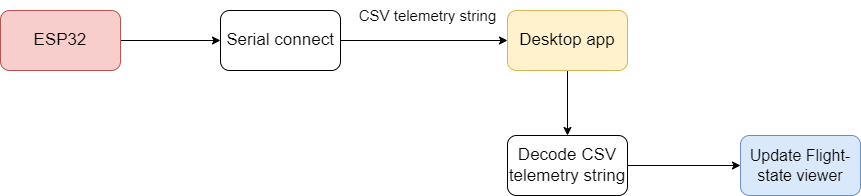

The diagram above was exported from draw.io. Its source (the exported page's mxGraphModel, read from the mxfile embedded in the PNG):
<mxGraphModel dx="1292" dy="774" grid="1" gridSize="10" guides="1" tooltips="1" connect="1" arrows="1" fold="1" page="1" pageScale="1" pageWidth="1654" pageHeight="1169" math="0" shadow="0">
  <root>
    <mxCell id="0" />
    <mxCell id="1" parent="0" />
    <mxCell id="2" value="" style="edgeStyle=orthogonalEdgeStyle;rounded=0;orthogonalLoop=1;jettySize=auto;html=1;" edge="1" source="3" target="11" parent="1">
      <mxGeometry relative="1" as="geometry" />
    </mxCell>
    <mxCell id="3" value="&lt;font style=&quot;font-size: 17px;&quot;&gt;Desktop app&lt;/font&gt;" style="rounded=1;whiteSpace=wrap;html=1;fillColor=#fff2cc;strokeColor=#d6b656;" vertex="1" parent="1">
      <mxGeometry x="767" y="400" width="120" height="60" as="geometry" />
    </mxCell>
    <mxCell id="4" value="" style="edgeStyle=orthogonalEdgeStyle;rounded=0;orthogonalLoop=1;jettySize=auto;html=1;" edge="1" source="5" target="9" parent="1">
      <mxGeometry relative="1" as="geometry" />
    </mxCell>
    <mxCell id="5" value="&lt;font style=&quot;font-size: 17px;&quot;&gt;ESP32&lt;/font&gt;" style="rounded=1;whiteSpace=wrap;html=1;fillColor=#f8cecc;strokeColor=#b85450;" vertex="1" parent="1">
      <mxGeometry x="260" y="400" width="120" height="60" as="geometry" />
    </mxCell>
    <mxCell id="6" value="&lt;font style=&quot;font-size: 15px;&quot;&gt;CSV telemetry string&lt;/font&gt;" style="text;html=1;align=center;verticalAlign=middle;resizable=0;points=[];autosize=1;strokeColor=none;fillColor=none;" vertex="1" parent="1">
      <mxGeometry x="607" y="390" width="160" height="30" as="geometry" />
    </mxCell>
    <mxCell id="7" value="&lt;font style=&quot;font-size: 16px;&quot;&gt;Update Flight-state viewer&lt;/font&gt;" style="rounded=1;whiteSpace=wrap;html=1;fillColor=#dae8fc;strokeColor=#6c8ebf;" vertex="1" parent="1">
      <mxGeometry x="1000" y="525" width="120" height="60" as="geometry" />
    </mxCell>
    <mxCell id="8" style="edgeStyle=orthogonalEdgeStyle;rounded=0;orthogonalLoop=1;jettySize=auto;html=1;" edge="1" source="9" target="3" parent="1">
      <mxGeometry relative="1" as="geometry" />
    </mxCell>
    <mxCell id="9" value="&lt;font style=&quot;font-size: 17px;&quot;&gt;Serial connect&lt;/font&gt;" style="rounded=1;whiteSpace=wrap;html=1;" vertex="1" parent="1">
      <mxGeometry x="480" y="400" width="120" height="60" as="geometry" />
    </mxCell>
    <mxCell id="10" value="" style="edgeStyle=orthogonalEdgeStyle;rounded=0;orthogonalLoop=1;jettySize=auto;html=1;" edge="1" source="11" target="7" parent="1">
      <mxGeometry relative="1" as="geometry" />
    </mxCell>
    <mxCell id="11" value="&lt;font style=&quot;font-size: 17px;&quot;&gt;Decode CSV telemetry string&lt;/font&gt;" style="rounded=1;whiteSpace=wrap;html=1;" vertex="1" parent="1">
      <mxGeometry x="767" y="525" width="120" height="60" as="geometry" />
    </mxCell>
  </root>
</mxGraphModel>